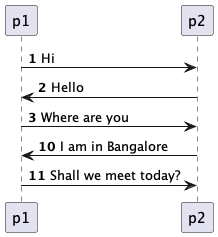

The diagram above was rendered by PlantUML. Its source (embedded in the PNG):
@startuml

autonumber
p1 -> p2: Hi
p1 <- p2: Hello
p1 -> p2: Where are you

autonumber 10
p1 <- p2: I am in Bangalore
p1-> p2: Shall we meet today?
@enduml